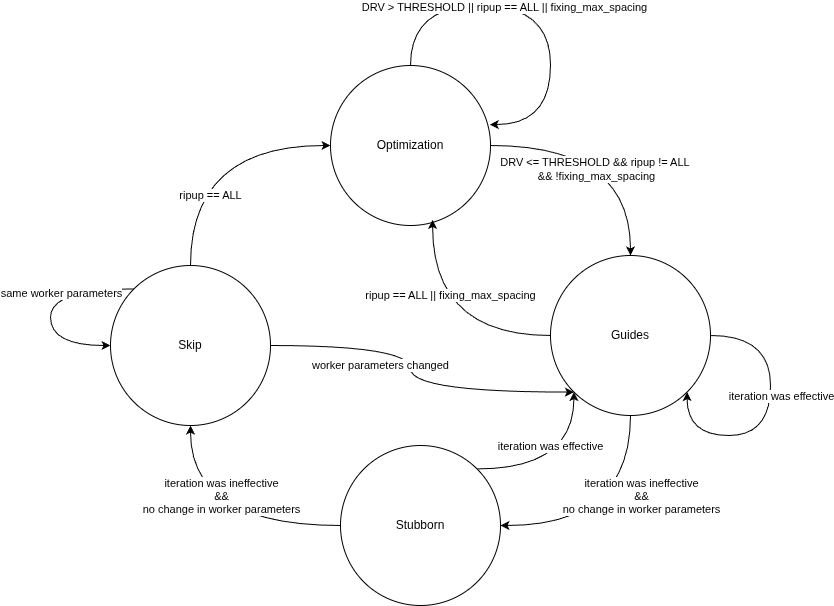

The diagram above was exported from draw.io. Its source (the exported page's mxGraphModel, read from the mxfile embedded in the PNG):
<mxGraphModel dx="2332" dy="1386" grid="1" gridSize="10" guides="1" tooltips="1" connect="1" arrows="1" fold="1" page="1" pageScale="1" pageWidth="850" pageHeight="1100" math="0" shadow="0">
  <root>
    <mxCell id="0" />
    <mxCell id="1" parent="0" />
    <mxCell id="EMLrosvHAJPVaSEgVFA5-61" edge="1" parent="1" source="EMLrosvHAJPVaSEgVFA5-9" style="edgeStyle=orthogonalEdgeStyle;curved=1;rounded=0;orthogonalLoop=1;jettySize=auto;html=1;exitX=0.25;exitY=1;exitDx=0;exitDy=0;entryX=0.75;entryY=0;entryDx=0;entryDy=0;" target="EMLrosvHAJPVaSEgVFA5-10">
      <mxGeometry relative="1" as="geometry" />
    </mxCell>
    <mxCell id="EMLrosvHAJPVaSEgVFA5-63" edge="1" parent="1" source="EMLrosvHAJPVaSEgVFA5-9" style="edgeStyle=orthogonalEdgeStyle;curved=1;rounded=0;orthogonalLoop=1;jettySize=auto;html=1;exitX=0.75;exitY=1;exitDx=0;exitDy=0;">
      <mxGeometry relative="1" as="geometry">
        <mxPoint x="510" y="410" as="targetPoint" />
      </mxGeometry>
    </mxCell>
    <mxCell id="EMLrosvHAJPVaSEgVFA5-9" parent="1" style="text;html=1;whiteSpace=wrap;strokeColor=none;fillColor=none;align=center;verticalAlign=middle;rounded=0;" value="DRV Hotspot" vertex="1">
      <mxGeometry height="30" width="60" x="404" y="269" as="geometry" />
    </mxCell>
    <mxCell id="EMLrosvHAJPVaSEgVFA5-10" parent="1" style="rounded=0;whiteSpace=wrap;html=1;" value="" vertex="1">
      <mxGeometry height="180" width="180" x="40" y="440" as="geometry" />
    </mxCell>
    <mxCell id="EMLrosvHAJPVaSEgVFA5-20" connectable="0" parent="1" style="group" value="" vertex="1">
      <mxGeometry height="55" width="90" x="40" y="445" as="geometry" />
    </mxCell>
    <mxCell id="EMLrosvHAJPVaSEgVFA5-15" parent="EMLrosvHAJPVaSEgVFA5-20" style="ellipse;shape=cloud;whiteSpace=wrap;html=1;" value="" vertex="1">
      <mxGeometry height="55" width="90" as="geometry" />
    </mxCell>
    <mxCell id="EMLrosvHAJPVaSEgVFA5-16" parent="EMLrosvHAJPVaSEgVFA5-20" style="shape=mxgraph.mockup.markup.redX;fillColor=#ff0000;html=1;shadow=0;whiteSpace=wrap;strokeColor=none;" value="" vertex="1">
      <mxGeometry height="20.625" width="18.75" x="30" y="34.375" as="geometry" />
    </mxCell>
    <mxCell id="EMLrosvHAJPVaSEgVFA5-17" parent="EMLrosvHAJPVaSEgVFA5-20" style="shape=mxgraph.mockup.markup.redX;fillColor=#ff0000;html=1;shadow=0;whiteSpace=wrap;strokeColor=none;" value="" vertex="1">
      <mxGeometry height="20.625" width="18.75" x="30" y="13.75" as="geometry" />
    </mxCell>
    <mxCell id="EMLrosvHAJPVaSEgVFA5-18" parent="EMLrosvHAJPVaSEgVFA5-20" style="shape=mxgraph.mockup.markup.redX;fillColor=#ff0000;html=1;shadow=0;whiteSpace=wrap;strokeColor=none;" value="" vertex="1">
      <mxGeometry height="20.625" width="18.75" x="11.25" y="20.625" as="geometry" />
    </mxCell>
    <mxCell id="EMLrosvHAJPVaSEgVFA5-19" parent="EMLrosvHAJPVaSEgVFA5-20" style="shape=mxgraph.mockup.markup.redX;fillColor=#ff0000;html=1;shadow=0;whiteSpace=wrap;strokeColor=none;" value="" vertex="1">
      <mxGeometry height="17.1875" width="18.75" x="48.75" y="20.625" as="geometry" />
    </mxCell>
    <mxCell id="EMLrosvHAJPVaSEgVFA5-21" parent="1" style="rounded=0;whiteSpace=wrap;html=1;" value="" vertex="1">
      <mxGeometry height="180" width="180" x="270" y="440" as="geometry" />
    </mxCell>
    <mxCell id="EMLrosvHAJPVaSEgVFA5-22" connectable="0" parent="1" style="group" value="" vertex="1">
      <mxGeometry height="55" width="90" x="280" y="560" as="geometry" />
    </mxCell>
    <mxCell id="EMLrosvHAJPVaSEgVFA5-23" parent="EMLrosvHAJPVaSEgVFA5-22" style="ellipse;shape=cloud;whiteSpace=wrap;html=1;" value="" vertex="1">
      <mxGeometry height="55" width="90" as="geometry" />
    </mxCell>
    <mxCell id="EMLrosvHAJPVaSEgVFA5-24" parent="EMLrosvHAJPVaSEgVFA5-22" style="shape=mxgraph.mockup.markup.redX;fillColor=#ff0000;html=1;shadow=0;whiteSpace=wrap;strokeColor=none;" value="" vertex="1">
      <mxGeometry height="20.625" width="18.75" x="30" y="34.375" as="geometry" />
    </mxCell>
    <mxCell id="EMLrosvHAJPVaSEgVFA5-25" parent="EMLrosvHAJPVaSEgVFA5-22" style="shape=mxgraph.mockup.markup.redX;fillColor=#ff0000;html=1;shadow=0;whiteSpace=wrap;strokeColor=none;" value="" vertex="1">
      <mxGeometry height="20.625" width="18.75" x="30" y="13.75" as="geometry" />
    </mxCell>
    <mxCell id="EMLrosvHAJPVaSEgVFA5-26" parent="EMLrosvHAJPVaSEgVFA5-22" style="shape=mxgraph.mockup.markup.redX;fillColor=#ff0000;html=1;shadow=0;whiteSpace=wrap;strokeColor=none;" value="" vertex="1">
      <mxGeometry height="20.625" width="18.75" x="11.25" y="20.625" as="geometry" />
    </mxCell>
    <mxCell id="EMLrosvHAJPVaSEgVFA5-27" parent="EMLrosvHAJPVaSEgVFA5-22" style="shape=mxgraph.mockup.markup.redX;fillColor=#ff0000;html=1;shadow=0;whiteSpace=wrap;strokeColor=none;" value="" vertex="1">
      <mxGeometry height="17.1875" width="18.75" x="48.75" y="20.625" as="geometry" />
    </mxCell>
    <mxCell id="EMLrosvHAJPVaSEgVFA5-28" parent="1" style="rounded=0;whiteSpace=wrap;html=1;" value="" vertex="1">
      <mxGeometry height="180" width="180" x="600" y="445" as="geometry" />
    </mxCell>
    <mxCell id="EMLrosvHAJPVaSEgVFA5-29" connectable="0" parent="1" style="group" value="" vertex="1">
      <mxGeometry height="55" width="90" x="690" y="445" as="geometry" />
    </mxCell>
    <mxCell id="EMLrosvHAJPVaSEgVFA5-30" parent="EMLrosvHAJPVaSEgVFA5-29" style="ellipse;shape=cloud;whiteSpace=wrap;html=1;" value="" vertex="1">
      <mxGeometry height="55" width="90" as="geometry" />
    </mxCell>
    <mxCell id="EMLrosvHAJPVaSEgVFA5-31" parent="EMLrosvHAJPVaSEgVFA5-29" style="shape=mxgraph.mockup.markup.redX;fillColor=#ff0000;html=1;shadow=0;whiteSpace=wrap;strokeColor=none;" value="" vertex="1">
      <mxGeometry height="20.625" width="18.75" x="30" y="34.375" as="geometry" />
    </mxCell>
    <mxCell id="EMLrosvHAJPVaSEgVFA5-32" parent="EMLrosvHAJPVaSEgVFA5-29" style="shape=mxgraph.mockup.markup.redX;fillColor=#ff0000;html=1;shadow=0;whiteSpace=wrap;strokeColor=none;" value="" vertex="1">
      <mxGeometry height="20.625" width="18.75" x="30" y="13.75" as="geometry" />
    </mxCell>
    <mxCell id="EMLrosvHAJPVaSEgVFA5-33" parent="EMLrosvHAJPVaSEgVFA5-29" style="shape=mxgraph.mockup.markup.redX;fillColor=#ff0000;html=1;shadow=0;whiteSpace=wrap;strokeColor=none;" value="" vertex="1">
      <mxGeometry height="20.625" width="18.75" x="11.25" y="20.625" as="geometry" />
    </mxCell>
    <mxCell id="EMLrosvHAJPVaSEgVFA5-34" parent="EMLrosvHAJPVaSEgVFA5-29" style="shape=mxgraph.mockup.markup.redX;fillColor=#ff0000;html=1;shadow=0;whiteSpace=wrap;strokeColor=none;" value="" vertex="1">
      <mxGeometry height="17.1875" width="18.75" x="48.75" y="20.625" as="geometry" />
    </mxCell>
    <mxCell id="EMLrosvHAJPVaSEgVFA5-41" connectable="0" parent="1" style="group" value="" vertex="1">
      <mxGeometry height="55" width="90" x="390" y="200" as="geometry" />
    </mxCell>
    <mxCell id="EMLrosvHAJPVaSEgVFA5-42" parent="EMLrosvHAJPVaSEgVFA5-41" style="ellipse;shape=cloud;whiteSpace=wrap;html=1;" value="" vertex="1">
      <mxGeometry height="55" width="90" as="geometry" />
    </mxCell>
    <mxCell id="EMLrosvHAJPVaSEgVFA5-43" parent="EMLrosvHAJPVaSEgVFA5-41" style="shape=mxgraph.mockup.markup.redX;fillColor=#ff0000;html=1;shadow=0;whiteSpace=wrap;strokeColor=none;" value="" vertex="1">
      <mxGeometry height="20.625" width="18.75" x="30" y="34.375" as="geometry" />
    </mxCell>
    <mxCell id="EMLrosvHAJPVaSEgVFA5-44" parent="EMLrosvHAJPVaSEgVFA5-41" style="shape=mxgraph.mockup.markup.redX;fillColor=#ff0000;html=1;shadow=0;whiteSpace=wrap;strokeColor=none;" value="" vertex="1">
      <mxGeometry height="20.625" width="18.75" x="30" y="13.75" as="geometry" />
    </mxCell>
    <mxCell id="EMLrosvHAJPVaSEgVFA5-45" parent="EMLrosvHAJPVaSEgVFA5-41" style="shape=mxgraph.mockup.markup.redX;fillColor=#ff0000;html=1;shadow=0;whiteSpace=wrap;strokeColor=none;" value="" vertex="1">
      <mxGeometry height="20.625" width="18.75" x="11.25" y="20.625" as="geometry" />
    </mxCell>
    <mxCell id="EMLrosvHAJPVaSEgVFA5-46" parent="EMLrosvHAJPVaSEgVFA5-41" style="shape=mxgraph.mockup.markup.redX;fillColor=#ff0000;html=1;shadow=0;whiteSpace=wrap;strokeColor=none;" value="" vertex="1">
      <mxGeometry height="17.1875" width="18.75" x="48.75" y="20.625" as="geometry" />
    </mxCell>
    <mxCell id="EMLrosvHAJPVaSEgVFA5-47" parent="1" style="text;html=1;whiteSpace=wrap;strokeColor=none;fillColor=none;align=center;verticalAlign=middle;rounded=0;" value="Worker" vertex="1">
      <mxGeometry height="30" width="60" x="90" y="620" as="geometry" />
    </mxCell>
    <mxCell id="EMLrosvHAJPVaSEgVFA5-48" parent="1" style="text;html=1;whiteSpace=wrap;strokeColor=none;fillColor=none;align=center;verticalAlign=middle;rounded=0;" value="Worker" vertex="1">
      <mxGeometry height="30" width="60" x="320" y="630" as="geometry" />
    </mxCell>
    <mxCell id="EMLrosvHAJPVaSEgVFA5-49" parent="1" style="rounded=0;whiteSpace=wrap;html=1;" value="parameters_1" vertex="1">
      <mxGeometry height="40" width="100" x="10" y="720" as="geometry" />
    </mxCell>
    <mxCell id="EMLrosvHAJPVaSEgVFA5-51" parent="1" style="rounded=0;whiteSpace=wrap;html=1;" value="parameters_2" vertex="1">
      <mxGeometry height="40" width="100" x="120" y="720" as="geometry" />
    </mxCell>
    <mxCell id="EMLrosvHAJPVaSEgVFA5-52" parent="1" style="rounded=0;whiteSpace=wrap;html=1;" value="parameters_n" vertex="1">
      <mxGeometry height="40" width="100" x="60" y="770" as="geometry" />
    </mxCell>
    <mxCell id="EMLrosvHAJPVaSEgVFA5-53" parent="1" style="rounded=0;whiteSpace=wrap;html=1;" value="parameters_1" vertex="1">
      <mxGeometry height="40" width="100" x="260" y="720" as="geometry" />
    </mxCell>
    <mxCell id="EMLrosvHAJPVaSEgVFA5-54" parent="1" style="rounded=0;whiteSpace=wrap;html=1;" value="parameters_2" vertex="1">
      <mxGeometry height="40" width="100" x="370" y="720" as="geometry" />
    </mxCell>
    <mxCell id="EMLrosvHAJPVaSEgVFA5-55" parent="1" style="rounded=0;whiteSpace=wrap;html=1;" value="parameters_n" vertex="1">
      <mxGeometry height="40" width="100" x="310" y="770" as="geometry" />
    </mxCell>
    <mxCell id="EMLrosvHAJPVaSEgVFA5-56" parent="1" style="rounded=0;whiteSpace=wrap;html=1;" value="parameters_1" vertex="1">
      <mxGeometry height="40" width="100" x="610" y="720" as="geometry" />
    </mxCell>
    <mxCell id="EMLrosvHAJPVaSEgVFA5-57" parent="1" style="rounded=0;whiteSpace=wrap;html=1;" value="parameters_2" vertex="1">
      <mxGeometry height="40" width="100" x="720" y="720" as="geometry" />
    </mxCell>
    <mxCell id="EMLrosvHAJPVaSEgVFA5-58" parent="1" style="rounded=0;whiteSpace=wrap;html=1;" value="parameters_n" vertex="1">
      <mxGeometry height="40" width="100" x="660" y="770" as="geometry" />
    </mxCell>
    <mxCell id="EMLrosvHAJPVaSEgVFA5-59" edge="1" parent="1" style="endArrow=none;dashed=1;html=1;dashPattern=1 3;strokeWidth=2;rounded=0;curved=1;" value="">
      <mxGeometry height="50" relative="1" width="50" as="geometry">
        <mxPoint x="490" y="550" as="sourcePoint" />
        <mxPoint x="550" y="550" as="targetPoint" />
      </mxGeometry>
    </mxCell>
    <mxCell id="EMLrosvHAJPVaSEgVFA5-60" edge="1" parent="1" style="endArrow=none;dashed=1;html=1;dashPattern=1 3;strokeWidth=2;rounded=0;curved=1;" value="">
      <mxGeometry height="50" relative="1" width="50" as="geometry">
        <mxPoint x="530" y="739.5" as="sourcePoint" />
        <mxPoint x="590" y="739.5" as="targetPoint" />
      </mxGeometry>
    </mxCell>
    <mxCell id="EMLrosvHAJPVaSEgVFA5-62" edge="1" parent="1" source="EMLrosvHAJPVaSEgVFA5-9" style="edgeStyle=orthogonalEdgeStyle;curved=1;rounded=0;orthogonalLoop=1;jettySize=auto;html=1;exitX=0.5;exitY=1;exitDx=0;exitDy=0;entryX=0.593;entryY=-0.002;entryDx=0;entryDy=0;entryPerimeter=0;" target="EMLrosvHAJPVaSEgVFA5-21">
      <mxGeometry relative="1" as="geometry" />
    </mxCell>
    <mxCell id="EMLrosvHAJPVaSEgVFA5-64" edge="1" parent="1" source="EMLrosvHAJPVaSEgVFA5-9" style="edgeStyle=orthogonalEdgeStyle;curved=1;rounded=0;orthogonalLoop=1;jettySize=auto;html=1;exitX=1;exitY=0.75;exitDx=0;exitDy=0;entryX=0.448;entryY=0.022;entryDx=0;entryDy=0;entryPerimeter=0;" target="EMLrosvHAJPVaSEgVFA5-28">
      <mxGeometry relative="1" as="geometry" />
    </mxCell>
    <mxCell id="EMLrosvHAJPVaSEgVFA5-65" edge="1" parent="1" source="EMLrosvHAJPVaSEgVFA5-49" style="endArrow=none;html=1;rounded=0;curved=1;entryX=0;entryY=1;entryDx=0;entryDy=0;exitX=0;exitY=0;exitDx=0;exitDy=0;" target="EMLrosvHAJPVaSEgVFA5-10" value="">
      <mxGeometry height="50" relative="1" width="50" as="geometry">
        <mxPoint y="710" as="sourcePoint" />
        <mxPoint x="30" y="620" as="targetPoint" />
      </mxGeometry>
    </mxCell>
    <mxCell id="EMLrosvHAJPVaSEgVFA5-66" edge="1" parent="1" source="EMLrosvHAJPVaSEgVFA5-51" style="endArrow=none;html=1;rounded=0;curved=1;entryX=1;entryY=1;entryDx=0;entryDy=0;exitX=1;exitY=0;exitDx=0;exitDy=0;" target="EMLrosvHAJPVaSEgVFA5-10" value="">
      <mxGeometry height="50" relative="1" width="50" as="geometry">
        <mxPoint x="240" y="710" as="sourcePoint" />
        <mxPoint x="230" y="620" as="targetPoint" />
      </mxGeometry>
    </mxCell>
    <mxCell id="EMLrosvHAJPVaSEgVFA5-67" edge="1" parent="1" source="EMLrosvHAJPVaSEgVFA5-53" style="endArrow=none;html=1;rounded=0;curved=1;exitX=0;exitY=0;exitDx=0;exitDy=0;" value="">
      <mxGeometry height="50" relative="1" width="50" as="geometry">
        <mxPoint x="250" y="710" as="sourcePoint" />
        <mxPoint x="280" y="620" as="targetPoint" />
      </mxGeometry>
    </mxCell>
    <mxCell id="EMLrosvHAJPVaSEgVFA5-68" edge="1" parent="1" source="EMLrosvHAJPVaSEgVFA5-54" style="endArrow=none;html=1;rounded=0;curved=1;entryX=1;entryY=1;entryDx=0;entryDy=0;exitX=1;exitY=0;exitDx=0;exitDy=0;" target="EMLrosvHAJPVaSEgVFA5-21" value="">
      <mxGeometry height="50" relative="1" width="50" as="geometry">
        <mxPoint x="490" y="710" as="sourcePoint" />
        <mxPoint x="480" y="620" as="targetPoint" />
      </mxGeometry>
    </mxCell>
    <mxCell id="EMLrosvHAJPVaSEgVFA5-69" edge="1" parent="1" source="EMLrosvHAJPVaSEgVFA5-56" style="endArrow=none;html=1;rounded=0;curved=1;exitX=0;exitY=0;exitDx=0;exitDy=0;" value="">
      <mxGeometry height="50" relative="1" width="50" as="geometry">
        <mxPoint x="570" y="715" as="sourcePoint" />
        <mxPoint x="600" y="625" as="targetPoint" />
      </mxGeometry>
    </mxCell>
    <mxCell id="EMLrosvHAJPVaSEgVFA5-70" edge="1" parent="1" source="EMLrosvHAJPVaSEgVFA5-57" style="endArrow=none;html=1;rounded=0;curved=1;entryX=1;entryY=1;entryDx=0;entryDy=0;exitX=1;exitY=0;exitDx=0;exitDy=0;" target="EMLrosvHAJPVaSEgVFA5-28" value="">
      <mxGeometry height="50" relative="1" width="50" as="geometry">
        <mxPoint x="810" y="715" as="sourcePoint" />
        <mxPoint x="800" y="625" as="targetPoint" />
      </mxGeometry>
    </mxCell>
  </root>
</mxGraphModel>